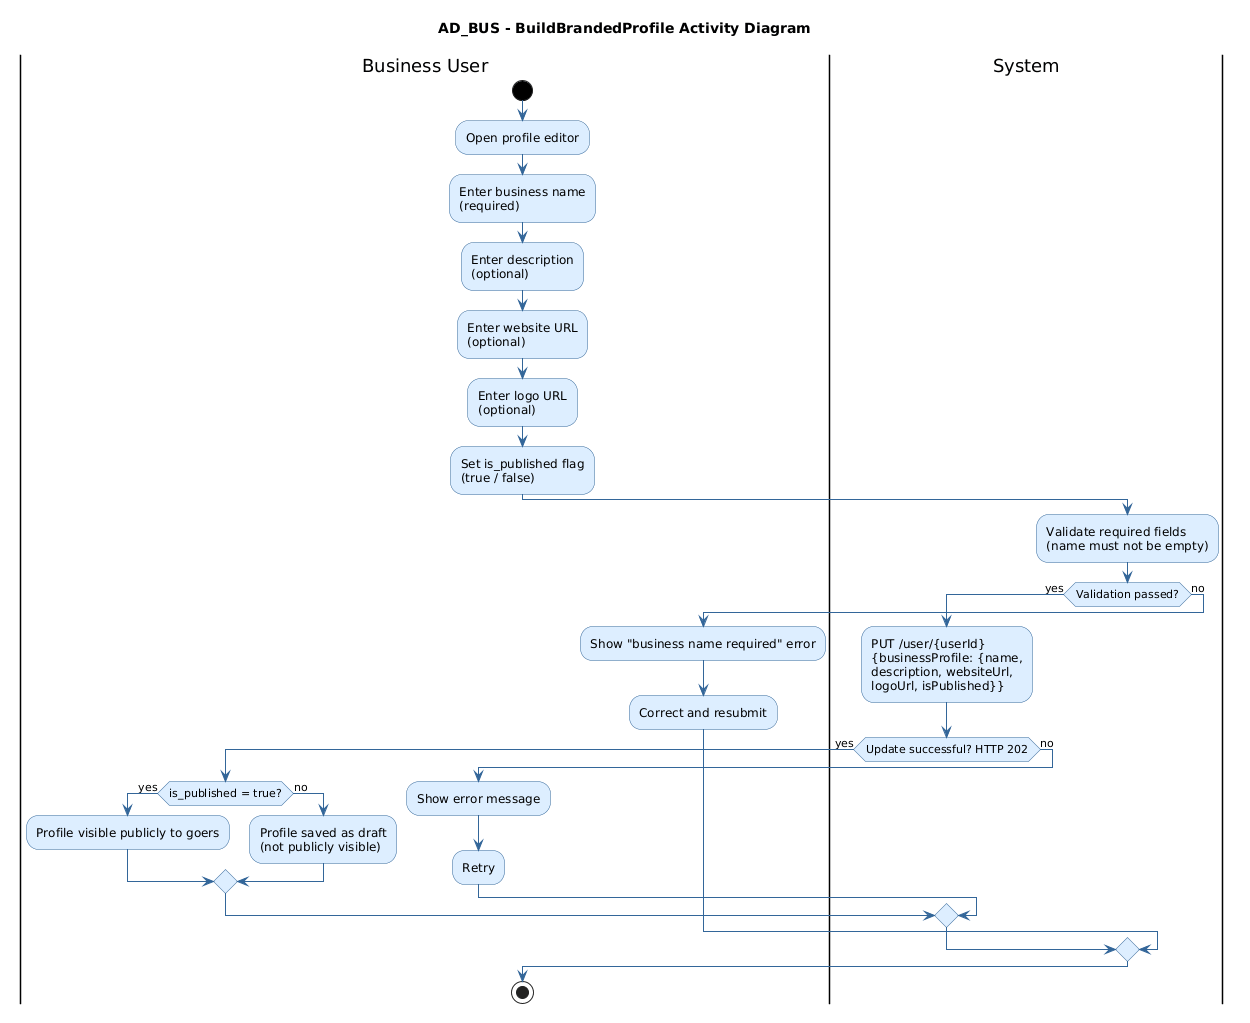

The diagram above was rendered by PlantUML. Its source (embedded in the PNG):
@startuml
title AD_BUS - BuildBrandedProfile Activity Diagram

skinparam activity {
    BackgroundColor #DDEEFF
    BorderColor #336699
    FontColor #000000
    ArrowColor #336699
    StartColor #000000
    EndColor #000000
    DiamondBackgroundColor #DDEEFF
    DiamondBorderColor #336699
}
skinparam shadowing false

|Business User|
start
:Open profile editor;
:Enter business name\n(required);
:Enter description\n(optional);
:Enter website URL\n(optional);
:Enter logo URL\n(optional);
:Set is_published flag\n(true / false);

|System|
:Validate required fields\n(name must not be empty);

if (Validation passed?) then (yes)
    :PUT /user/{userId}\n{businessProfile: {name,\ndescription, websiteUrl,\nlogoUrl, isPublished}};
    if (Update successful? HTTP 202) then (yes)
        |Business User|
        if (is_published = true?) then (yes)
            :Profile visible publicly to goers;
        else (no)
            :Profile saved as draft\n(not publicly visible);
        endif
    else (no)
        |Business User|
        :Show error message;
        :Retry;
    endif
else (no)
    |Business User|
    :Show "business name required" error;
    :Correct and resubmit;
endif

stop
@enduml